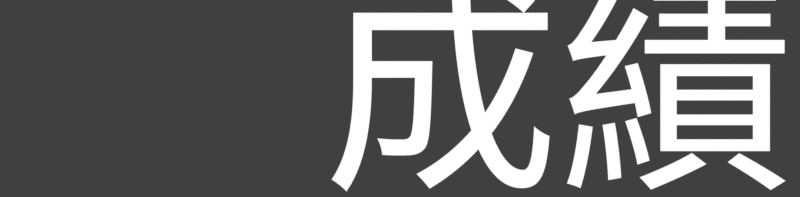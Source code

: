 # Source: ranking_title_ja.rendermarker.blend  (saved by Blender 2.79.0; exported with 4.5.12 LTS)
import bpy
from mathutils import Matrix  # noqa: F401  (used for matrix-valued properties, if any)

bpy.ops.wm.read_factory_settings(use_empty=True)
scene = bpy.context.scene
scene.name = 'rank_title'

# ---- collections
col_collection_1 = bpy.data.collections.new('Collection 1'); scene.collection.children.link(col_collection_1)

# ---- materials (node trees are filled in below, after node groups)
mat_white = bpy.data.materials.new('white')
mat_white.alpha_threshold = 0.0
mat_white.roughness = 0.5

# ---- material node trees
mat_white.use_nodes = True; mat_white.node_tree.nodes.clear()
_N = mat_white.node_tree.nodes; _L = mat_white.node_tree.links
n0 = _N.new('ShaderNodeOutputMaterial'); n0.name = 'Material Output'; n0.location = (300, 300)
n1 = _N.new('ShaderNodeEmission'); n1.name = 'Emission'; n1.location = (10, 300)
_L.new(n1.outputs[0], n0.inputs[0])
n0.is_active_output = True

# ---- world
world_world_007 = bpy.data.worlds.new('World.007'); scene.world = world_world_007
world_world_007.color = (0.05088, 0.05088, 0.05088)
world_world_007.use_sun_shadow = False
world_world_007.sun_shadow_jitter_overblur = 0.0
world_world_007.cycles.sampling_method = 'MANUAL'

# ---- cameras
cam_camera_045 = bpy.data.cameras.new('Camera.045')
cam_camera_045.type = 'ORTHO'
cam_camera_045.clip_end = 100.0
cam_camera_045.lens = 35.0
cam_camera_045.sensor_width = 32.0
cam_camera_045.sensor_height = 18.0
cam_camera_045.ortho_scale = 5.6
cam_camera_045.dof.focus_distance = 0.0

# ---- curves / text
txt_text_231 = bpy.data.curves.new('Text.231', 'FONT')
txt_text_231.dimensions = '2D'
txt_text_231.body = '成績'
txt_text_231.materials.append(mat_white)
txt_text_231.use_path_clamp = True
txt_text_231.bevel_resolution = 0
txt_text_231.align_x = 'CENTER'
txt_text_231.size = 2.0

# ---- objects
ob_cam_rank_acc_combo_001 = bpy.data.objects.new('cam.rank_acc_combo.001', cam_camera_045)
ob_text_031 = bpy.data.objects.new('Text.031', txt_text_231)

# ---- transforms, parenting, visibility, modifiers, constraints
ob_cam_rank_acc_combo_001.location = (0.0, -1.267, 5.0)
ob_cam_rank_acc_combo_001.lock_rotations_4d = False
ob_cam_rank_acc_combo_001.empty_display_type = 'ARROWS'
ob_cam_rank_acc_combo_001.color = (0.0, 0.0, 0.0, 0.0)
ob_cam_rank_acc_combo_001.display_type = 'WIRE'
ob_cam_rank_acc_combo_001.lineart.crease_threshold = 0.0
ob_text_031.parent = ob_cam_rank_acc_combo_001
ob_text_031.matrix_parent_inverse = Matrix(((1.0, 0.0, 0.0, 0.0), (0.0, 1.0, 0.0, 5.556), (0.0, -5.96e-08, 1.0, -5.0), (0.0, 0.0, 0.0, 1.0)))
ob_text_031.location = (1.114, -6.063, -3.165e-08)
ob_text_031.scale = (0.826, 0.826, 0.826)
ob_text_031.lineart.crease_threshold = 0.0

# ---- collection membership
col_collection_1.objects.link(ob_cam_rank_acc_combo_001)
col_collection_1.objects.link(ob_text_031)

# ---- scene / render settings (as saved in the file)
scene.camera = ob_cam_rank_acc_combo_001
scene.frame_start = 1; scene.frame_end = 3; scene.frame_set(1)
scene.render.engine = 'CYCLES'
scene.render.image_settings.compression = 0
scene.render.resolution_x = 478
scene.render.resolution_y = 118
scene.render.resolution_percentage = 200
scene.render.fps = 30
scene.render.dither_intensity = 0.0
scene.render.film_transparent = True
scene.cycles.use_denoising = False
scene.cycles.samples = 20
scene.cycles.sampling_pattern = 'TABULATED_SOBOL'
scene.cycles.light_sampling_threshold = 0.0
scene.cycles.use_adaptive_sampling = False
scene.cycles.use_light_tree = False
scene.cycles.blur_glossy = 0.0
scene.cycles.max_bounces = 6
scene.cycles.diffuse_bounces = 6
scene.cycles.glossy_bounces = 6
scene.cycles.transmission_bounces = 6
scene.cycles.volume_bounces = 6
scene.cycles.transparent_max_bounces = 6
scene.cycles.sample_clamp_indirect = 0.0
scene.view_settings.view_transform = 'Standard'
bpy.context.view_layer.update()
